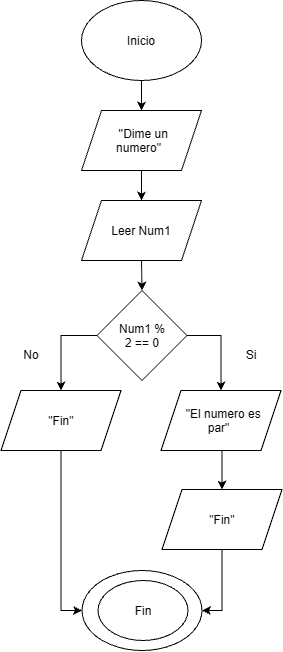

The diagram above was exported from draw.io. Its source (the exported page's mxGraphModel, read from the mxfile embedded in the PNG):
<mxGraphModel dx="1372" dy="755" grid="1" gridSize="10" guides="1" tooltips="1" connect="1" arrows="1" fold="1" page="1" pageScale="1" pageWidth="827" pageHeight="1169" math="0" shadow="0">
  <root>
    <mxCell id="0" />
    <mxCell id="1" parent="0" />
    <mxCell id="1Xpb1ht9gSL8IcJ9PrDf-3" edge="1" parent="1" source="1Xpb1ht9gSL8IcJ9PrDf-1" style="edgeStyle=orthogonalEdgeStyle;rounded=0;orthogonalLoop=1;jettySize=auto;html=1;exitX=0.5;exitY=1;exitDx=0;exitDy=0;entryX=0.5;entryY=0;entryDx=0;entryDy=0;" target="1Xpb1ht9gSL8IcJ9PrDf-9">
      <mxGeometry relative="1" as="geometry">
        <mxPoint x="414" y="190" as="targetPoint" />
      </mxGeometry>
    </mxCell>
    <mxCell id="1Xpb1ht9gSL8IcJ9PrDf-1" parent="1" style="ellipse;whiteSpace=wrap;html=1;shapeInside=1;" value="Inicio" vertex="1">
      <mxGeometry height="80" width="120" x="354" y="70" as="geometry" />
    </mxCell>
    <mxCell id="1Xpb1ht9gSL8IcJ9PrDf-9" parent="1" style="shape=parallelogram;perimeter=parallelogramPerimeter;whiteSpace=wrap;html=1;shapeInside=1;fixedSize=1;" value="''Dime un numero&quot;" vertex="1">
      <mxGeometry height="60" width="120" x="354" y="180" as="geometry" />
    </mxCell>
    <mxCell id="1Xpb1ht9gSL8IcJ9PrDf-11" parent="1" style="ellipse;whiteSpace=wrap;html=1;shapeInside=1;" value="&lt;div&gt;&lt;br/&gt;&lt;/div&gt;" vertex="1">
      <mxGeometry height="80" width="120" x="354.5" y="640" as="geometry" />
    </mxCell>
    <mxCell id="R0okPVfmIlCwybv1zPt--1" parent="1" style="ellipse;whiteSpace=wrap;html=1;shapeInside=1;" value="Fin" vertex="1">
      <mxGeometry height="60" width="90" x="370.5" y="650" as="geometry" />
    </mxCell>
    <mxCell id="OmEtdFH6EnGdJqU_FrHq-4" edge="1" parent="1" source="1Xpb1ht9gSL8IcJ9PrDf-9" style="edgeStyle=orthogonalEdgeStyle;rounded=0;orthogonalLoop=1;jettySize=auto;html=1;exitX=0.5;exitY=1;exitDx=0;exitDy=0;entryX=0.5;entryY=0;entryDx=0;entryDy=0;" target="OmEtdFH6EnGdJqU_FrHq-21">
      <mxGeometry relative="1" as="geometry">
        <mxPoint x="416" y="250" as="sourcePoint" />
        <mxPoint x="414.5" y="300" as="targetPoint" />
      </mxGeometry>
    </mxCell>
    <mxCell id="OmEtdFH6EnGdJqU_FrHq-6" edge="1" parent="1" source="OmEtdFH6EnGdJqU_FrHq-3" style="edgeStyle=orthogonalEdgeStyle;rounded=0;orthogonalLoop=1;jettySize=auto;html=1;exitX=1;exitY=0.5;exitDx=0;exitDy=0;entryX=0.5;entryY=0;entryDx=0;entryDy=0;" target="OmEtdFH6EnGdJqU_FrHq-10">
      <mxGeometry relative="1" as="geometry">
        <mxPoint x="495.5" y="480" as="targetPoint" />
      </mxGeometry>
    </mxCell>
    <mxCell id="OmEtdFH6EnGdJqU_FrHq-13" edge="1" parent="1" source="OmEtdFH6EnGdJqU_FrHq-3" style="edgeStyle=orthogonalEdgeStyle;rounded=0;orthogonalLoop=1;jettySize=auto;html=1;exitX=0;exitY=0.5;exitDx=0;exitDy=0;entryX=0.5;entryY=0;entryDx=0;entryDy=0;" target="OmEtdFH6EnGdJqU_FrHq-14">
      <mxGeometry relative="1" as="geometry">
        <mxPoint x="333.5" y="460" as="targetPoint" />
      </mxGeometry>
    </mxCell>
    <mxCell id="OmEtdFH6EnGdJqU_FrHq-3" parent="1" style="rhombus;whiteSpace=wrap;html=1;shapeInside=1;" value="Num1 % 2 == 0" vertex="1">
      <mxGeometry height="90" width="90" x="369.5" y="360" as="geometry" />
    </mxCell>
    <mxCell id="OmEtdFH6EnGdJqU_FrHq-8" parent="1" style="text;html=1;whiteSpace=wrap;strokeColor=none;fillColor=none;align=center;verticalAlign=middle;rounded=0;" value="No" vertex="1">
      <mxGeometry height="30" width="60" x="273.5" y="410" as="geometry" />
    </mxCell>
    <mxCell id="OmEtdFH6EnGdJqU_FrHq-9" parent="1" style="text;html=1;whiteSpace=wrap;strokeColor=none;fillColor=none;align=center;verticalAlign=middle;rounded=0;" value="Si" vertex="1">
      <mxGeometry height="30" width="60" x="493.5" y="410" as="geometry" />
    </mxCell>
    <mxCell id="OmEtdFH6EnGdJqU_FrHq-20" edge="1" parent="1" source="OmEtdFH6EnGdJqU_FrHq-10" style="edgeStyle=orthogonalEdgeStyle;rounded=0;orthogonalLoop=1;jettySize=auto;html=1;exitX=0.5;exitY=1;exitDx=0;exitDy=0;entryX=0.5;entryY=0;entryDx=0;entryDy=0;" target="OmEtdFH6EnGdJqU_FrHq-16">
      <mxGeometry relative="1" as="geometry" />
    </mxCell>
    <mxCell id="OmEtdFH6EnGdJqU_FrHq-10" parent="1" style="shape=parallelogram;perimeter=parallelogramPerimeter;whiteSpace=wrap;html=1;shapeInside=1;fixedSize=1;" value="&quot;El numero es par&quot;" vertex="1">
      <mxGeometry height="60" width="120" x="433.5" y="460" as="geometry" />
    </mxCell>
    <mxCell id="OmEtdFH6EnGdJqU_FrHq-15" edge="1" parent="1" source="OmEtdFH6EnGdJqU_FrHq-14" style="edgeStyle=orthogonalEdgeStyle;rounded=0;orthogonalLoop=1;jettySize=auto;html=1;exitX=0.5;exitY=1;exitDx=0;exitDy=0;entryX=0;entryY=0.5;entryDx=0;entryDy=0;" target="1Xpb1ht9gSL8IcJ9PrDf-11">
      <mxGeometry relative="1" as="geometry" />
    </mxCell>
    <mxCell id="OmEtdFH6EnGdJqU_FrHq-14" parent="1" style="shape=parallelogram;perimeter=parallelogramPerimeter;whiteSpace=wrap;html=1;shapeInside=1;fixedSize=1;" value="&quot;Fin&quot;" vertex="1">
      <mxGeometry height="60" width="120" x="273.5" y="460" as="geometry" />
    </mxCell>
    <mxCell id="OmEtdFH6EnGdJqU_FrHq-19" edge="1" parent="1" source="OmEtdFH6EnGdJqU_FrHq-16" style="edgeStyle=orthogonalEdgeStyle;rounded=0;orthogonalLoop=1;jettySize=auto;html=1;exitX=0.5;exitY=1;exitDx=0;exitDy=0;entryX=1;entryY=0.5;entryDx=0;entryDy=0;" target="1Xpb1ht9gSL8IcJ9PrDf-11">
      <mxGeometry relative="1" as="geometry" />
    </mxCell>
    <mxCell id="OmEtdFH6EnGdJqU_FrHq-16" parent="1" style="shape=parallelogram;perimeter=parallelogramPerimeter;whiteSpace=wrap;html=1;shapeInside=1;fixedSize=1;" value="&quot;Fin&quot;" vertex="1">
      <mxGeometry height="60" width="120" x="434.5" y="559" as="geometry" />
    </mxCell>
    <mxCell id="OmEtdFH6EnGdJqU_FrHq-22" edge="1" parent="1" source="OmEtdFH6EnGdJqU_FrHq-21" style="edgeStyle=orthogonalEdgeStyle;rounded=0;orthogonalLoop=1;jettySize=auto;html=1;exitX=0.5;exitY=1;exitDx=0;exitDy=0;entryX=0.5;entryY=0;entryDx=0;entryDy=0;" target="OmEtdFH6EnGdJqU_FrHq-3">
      <mxGeometry relative="1" as="geometry" />
    </mxCell>
    <mxCell id="OmEtdFH6EnGdJqU_FrHq-21" parent="1" style="shape=parallelogram;perimeter=parallelogramPerimeter;whiteSpace=wrap;html=1;shapeInside=1;fixedSize=1;" value="Leer Num1" vertex="1">
      <mxGeometry height="60" width="120" x="354" y="270" as="geometry" />
    </mxCell>
  </root>
</mxGraphModel>